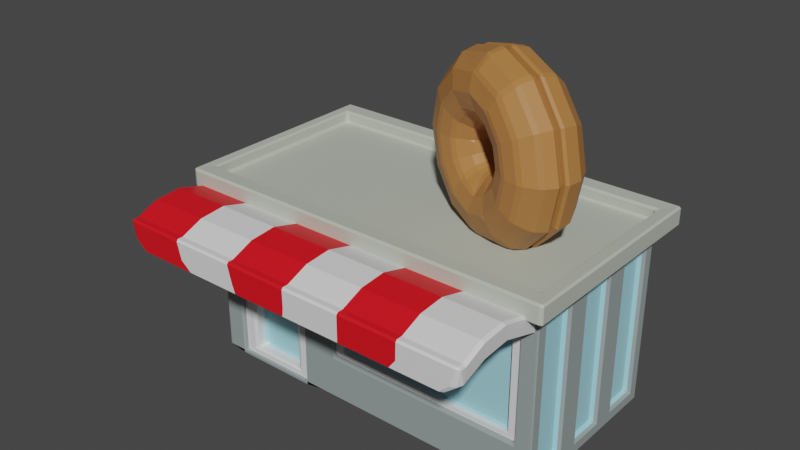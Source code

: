 # Source: Bagel_Small.blend  (saved by Blender 3.5.10; exported with 4.5.12 LTS)
import bpy
from mathutils import Matrix  # noqa: F401  (used for matrix-valued properties, if any)

bpy.ops.wm.read_factory_settings(use_empty=True)
scene = bpy.context.scene
scene.name = 'Scene'

# ---- collections
col_collection = bpy.data.collections.new('Collection'); scene.collection.children.link(col_collection)

# ---- materials (node trees are filled in below, after node groups)
mat_wood_002 = bpy.data.materials.new('Wood.002')
mat_wood_002.use_transparent_shadow = False
mat_white_002 = bpy.data.materials.new('White.002')
mat_white_002.use_transparent_shadow = False
mat_material_002 = bpy.data.materials.new('Material.002')
mat_material_002.use_transparent_shadow = False
mat_yellow_002 = bpy.data.materials.new('Yellow.002')
mat_yellow_002.use_transparent_shadow = False
mat_green_002 = bpy.data.materials.new('Green.002')
mat_green_002.use_transparent_shadow = False
mat_bodega_shop_004 = bpy.data.materials.new('Bodega Shop.004')
mat_bodega_shop_004.use_transparent_shadow = False
mat_bodega_roof_002 = bpy.data.materials.new('Bodega Roof.002')
mat_bodega_roof_002.use_transparent_shadow = False
mat_glass_002 = bpy.data.materials.new('Glass.002')
mat_glass_002.use_transparent_shadow = False
mat_bodega_shop_005 = bpy.data.materials.new('Bodega Shop.005')
mat_bodega_shop_005.use_transparent_shadow = False

# ---- material node trees
mat_wood_002.use_nodes = True; mat_wood_002.node_tree.nodes.clear()
_N = mat_wood_002.node_tree.nodes; _L = mat_wood_002.node_tree.links
n0 = _N.new('ShaderNodeBsdfPrincipled'); n0.name = 'Principled BSDF'; n0.location = (10, 300)
n0.distribution = 'GGX'
n0.subsurface_method = 'RANDOM_WALK_SKIN'
n0.inputs[0].default_value = (0.4412, 0.19, 0.05245, 1.0)
n0.inputs[3].default_value = 1.45
n0.inputs[27].default_value = (0.0, 0.0, 0.0, 1.0)
n0.inputs[28].default_value = 1.0
n1 = _N.new('ShaderNodeOutputMaterial'); n1.name = 'Material Output'; n1.location = (300, 300)
_L.new(n0.outputs[0], n1.inputs[0])
n1.is_active_output = True
mat_white_002.use_nodes = True; mat_white_002.node_tree.nodes.clear()
_N = mat_white_002.node_tree.nodes; _L = mat_white_002.node_tree.links
n0 = _N.new('ShaderNodeBsdfPrincipled'); n0.name = 'Principled BSDF'; n0.location = (10, 300)
n0.distribution = 'GGX'
n0.subsurface_method = 'RANDOM_WALK_SKIN'
n0.inputs[3].default_value = 1.45
n0.inputs[27].default_value = (0.0, 0.0, 0.0, 1.0)
n0.inputs[28].default_value = 1.0
n1 = _N.new('ShaderNodeOutputMaterial'); n1.name = 'Material Output'; n1.location = (300, 300)
_L.new(n0.outputs[0], n1.inputs[0])
n1.is_active_output = True
mat_material_002.use_nodes = True; mat_material_002.node_tree.nodes.clear()
_N = mat_material_002.node_tree.nodes; _L = mat_material_002.node_tree.links
n0 = _N.new('ShaderNodeBsdfPrincipled'); n0.name = 'Principled BSDF'; n0.location = (10, 300)
n0.distribution = 'GGX'
n0.subsurface_method = 'RANDOM_WALK_SKIN'
n0.inputs[0].default_value = (0.8, 0.00448, 0.0127, 1.0)
n0.inputs[3].default_value = 1.45
n0.inputs[27].default_value = (0.0, 0.0, 0.0, 1.0)
n0.inputs[28].default_value = 1.0
n1 = _N.new('ShaderNodeOutputMaterial'); n1.name = 'Material Output'; n1.location = (300, 300)
_L.new(n0.outputs[0], n1.inputs[0])
n1.is_active_output = True
mat_yellow_002.use_nodes = True; mat_yellow_002.node_tree.nodes.clear()
_N = mat_yellow_002.node_tree.nodes; _L = mat_yellow_002.node_tree.links
n0 = _N.new('ShaderNodeBsdfPrincipled'); n0.name = 'Principled BSDF'; n0.location = (10, 300)
n0.distribution = 'GGX'
n0.subsurface_method = 'RANDOM_WALK_SKIN'
n0.inputs[0].default_value = (0.9169, 0.8566, 0.06321, 1.0)
n0.inputs[3].default_value = 1.45
n0.inputs[27].default_value = (0.0, 0.0, 0.0, 1.0)
n0.inputs[28].default_value = 1.0
n1 = _N.new('ShaderNodeOutputMaterial'); n1.name = 'Material Output'; n1.location = (300, 300)
_L.new(n0.outputs[0], n1.inputs[0])
n1.is_active_output = True
mat_green_002.use_nodes = True; mat_green_002.node_tree.nodes.clear()
_N = mat_green_002.node_tree.nodes; _L = mat_green_002.node_tree.links
n0 = _N.new('ShaderNodeBsdfPrincipled'); n0.name = 'Principled BSDF'; n0.location = (10, 300)
n0.distribution = 'GGX'
n0.subsurface_method = 'RANDOM_WALK_SKIN'
n0.inputs[0].default_value = (0.4252, 0.8, 0.1303, 1.0)
n0.inputs[3].default_value = 1.45
n0.inputs[27].default_value = (0.0, 0.0, 0.0, 1.0)
n0.inputs[28].default_value = 1.0
n1 = _N.new('ShaderNodeOutputMaterial'); n1.name = 'Material Output'; n1.location = (300, 300)
_L.new(n0.outputs[0], n1.inputs[0])
n1.is_active_output = True
mat_bodega_shop_004.use_nodes = True; mat_bodega_shop_004.node_tree.nodes.clear()
_N = mat_bodega_shop_004.node_tree.nodes; _L = mat_bodega_shop_004.node_tree.links
n0 = _N.new('ShaderNodeBsdfPrincipled'); n0.name = 'Principled BSDF'; n0.location = (10, 300)
n0.distribution = 'GGX'
n0.subsurface_method = 'RANDOM_WALK_SKIN'
n0.inputs[0].default_value = (0.298, 0.3493, 0.3454, 1.0)
n0.inputs[3].default_value = 1.45
n0.inputs[27].default_value = (0.0, 0.0, 0.0, 1.0)
n0.inputs[28].default_value = 1.0
n1 = _N.new('ShaderNodeOutputMaterial'); n1.name = 'Material Output'; n1.location = (300, 300)
_L.new(n0.outputs[0], n1.inputs[0])
n1.is_active_output = True
mat_bodega_roof_002.use_nodes = True; mat_bodega_roof_002.node_tree.nodes.clear()
_N = mat_bodega_roof_002.node_tree.nodes; _L = mat_bodega_roof_002.node_tree.links
n0 = _N.new('ShaderNodeBsdfPrincipled'); n0.name = 'Principled BSDF'; n0.location = (10, 300)
n0.distribution = 'GGX'
n0.subsurface_method = 'RANDOM_WALK_SKIN'
n0.inputs[0].default_value = (0.5021, 0.5372, 0.4572, 1.0)
n0.inputs[3].default_value = 1.45
n0.inputs[27].default_value = (0.0, 0.0, 0.0, 1.0)
n0.inputs[28].default_value = 1.0
n1 = _N.new('ShaderNodeOutputMaterial'); n1.name = 'Material Output'; n1.location = (300, 300)
_L.new(n0.outputs[0], n1.inputs[0])
n1.is_active_output = True
mat_glass_002.use_nodes = True; mat_glass_002.node_tree.nodes.clear()
_N = mat_glass_002.node_tree.nodes; _L = mat_glass_002.node_tree.links
n0 = _N.new('ShaderNodeBsdfPrincipled'); n0.name = 'Principled BSDF'; n0.location = (10, 300)
n0.distribution = 'GGX'
n0.subsurface_method = 'RANDOM_WALK_SKIN'
n0.inputs[0].default_value = (0.3555, 0.7098, 0.8, 1.0)
n0.inputs[3].default_value = 1.45
n0.inputs[27].default_value = (0.0, 0.0, 0.0, 1.0)
n0.inputs[28].default_value = 1.0
n1 = _N.new('ShaderNodeOutputMaterial'); n1.name = 'Material Output'; n1.location = (300, 300)
_L.new(n0.outputs[0], n1.inputs[0])
n1.is_active_output = True
mat_bodega_shop_005.use_nodes = True; mat_bodega_shop_005.node_tree.nodes.clear()
_N = mat_bodega_shop_005.node_tree.nodes; _L = mat_bodega_shop_005.node_tree.links
n0 = _N.new('ShaderNodeBsdfPrincipled'); n0.name = 'Principled BSDF'; n0.location = (10, 300)
n0.distribution = 'GGX'
n0.subsurface_method = 'RANDOM_WALK_SKIN'
n0.inputs[0].default_value = (0.7209, 0.3138, 0.1905, 1.0)
n0.inputs[3].default_value = 1.45
n0.inputs[27].default_value = (0.0, 0.0, 0.0, 1.0)
n0.inputs[28].default_value = 1.0
n1 = _N.new('ShaderNodeOutputMaterial'); n1.name = 'Material Output'; n1.location = (300, 300)
_L.new(n0.outputs[0], n1.inputs[0])
n1.is_active_output = True

# ---- world
world_world = bpy.data.worlds.new('World'); scene.world = world_world
world_world.use_nodes = True; world_world.node_tree.nodes.clear()
_N = world_world.node_tree.nodes; _L = world_world.node_tree.links
n0 = _N.new('ShaderNodeOutputWorld'); n0.name = 'World Output'; n0.location = (300, 300)
n1 = _N.new('ShaderNodeBackground'); n1.name = 'Background'; n1.location = (10, 300)
n1.inputs[0].default_value = (0.05088, 0.05088, 0.05088, 1.0)
_L.new(n1.outputs[0], n0.inputs[0])
n0.is_active_output = True
world_world.color = (0.05088, 0.05088, 0.05088)
world_world.use_sun_shadow = False
world_world.sun_shadow_jitter_overblur = 0.0

# ---- meshes
me_cube_003 = bpy.data.meshes.new('Cube.003')
me_cube_003.from_pydata([(-1.0, -1.0, 0.0), (-1.0, -1.0, 2.0), (-1.0, 1.0, 0.0), (-1.0, 1.0, 2.0), (1.0, -1.0, 0.0), (1.0, -1.0, 2.0), (1.0, 1.0, 0.0), (1.0, 1.0, 2.0), (-0.2986, 1.0, 0.0), (-0.2986, 1.0, 2.0), (-0.2986, -1.0, 0.0), (-0.2986, -1.0, 2.0), (0.909, -1.0, 0.5134), (0.909, -1.0, 1.799), (-0.2076, -1.0, 1.799), (-0.2076, -1.0, 0.5134), (0.909, -0.8393, 1.799), (0.909, -0.8393, 0.5134), (-0.2076, -0.8393, 0.5134), (-0.2076, -0.8393, 1.799), (0.909, -0.9577, 1.799), (0.909, -0.9577, 0.5134), (-0.2076, -0.9577, 0.5134), (-0.2076, -0.9577, 1.799), (0.8602, -0.9577, 0.5622), (0.8602, -0.9577, 1.75), (-0.1588, -0.9577, 1.75), (-0.1588, -0.9577, 0.5622), (0.8602, -0.9577, 1.75), (0.8602, -0.9577, 0.5622), (-0.1588, -0.9577, 0.5622), (-0.1588, -0.9577, 1.75), (0.8602, -0.8854, 1.75), (0.8602, -0.8854, 0.5622), (-0.1588, -0.8854, 0.5622), (-0.1588, -0.8854, 1.75), (-0.4154, -1.0, 0.008359), (-0.4154, -1.0, 1.613), (-0.8832, -1.0, 1.613), (-0.8832, -1.0, 0.008359), (-0.4154, -0.8603, 1.613), (-0.4154, -0.8603, 0.008359), (-0.8832, -0.8603, 0.008359), (-0.8832, -0.8603, 1.613), (-0.4154, -0.7205, 1.613), (-0.4154, -0.7205, 0.008359), (-0.8832, -0.7205, 0.008359), (-0.8832, -0.7205, 1.613), (-0.4154, -0.9506, 1.613), (-0.4154, -0.9506, 0.008359), (-0.8832, -0.9506, 0.008359), (-0.8832, -0.9506, 1.613), (-0.4154, -0.9506, 0.8107), (-0.8832, -0.9506, 0.8107), (-0.4931, -0.9506, 0.8884), (-0.4931, -0.9506, 1.535), (-0.8055, -0.9506, 1.535), (-0.8055, -0.9506, 0.8884), (-0.4931, -0.9506, 0.08609), (-0.4931, -0.9506, 0.733), (-0.8055, -0.9506, 0.733), (-0.8055, -0.9506, 0.08609), (-0.4931, -0.8084, 0.733), (-0.4931, -0.8084, 0.08609), (-0.8055, -0.8084, 0.08609), (-0.4931, -0.8084, 1.535), (-0.8055, -0.8084, 1.535), (-0.8055, -0.8084, 0.8884), (-0.4931, -0.8084, 0.8884), (-0.8055, -0.8084, 0.733), (-1.0, -1.0, 2.199), (-1.0, 1.0, 2.199), (-0.2986, 1.0, 2.199), (1.0, 1.0, 2.199), (1.0, -1.0, 2.199), (-0.2986, -1.0, 2.199), (-1.063, -1.208, 1.993), (-1.063, 1.208, 1.993), (-0.3125, 1.208, 1.993), (1.077, 1.208, 1.993), (1.077, -1.208, 1.993), (-0.3125, -1.208, 1.993), (1.077, 1.208, 2.206), (-1.063, -1.208, 2.206), (-1.063, 1.208, 2.206), (-0.3125, 1.208, 2.206), (1.077, -1.208, 2.206), (-0.3125, -1.208, 2.206), (-1.0, -1.0, 2.07), (-1.0, 1.0, 2.07), (-0.2986, 1.0, 2.07), (1.0, 1.0, 2.07), (1.0, -1.0, 2.07), (-0.2986, -1.0, 2.07), (1.0, -1.044, 2.001), (-0.3273, -1.044, 2.001), (0.9964, -1.022, 1.787), (-0.3237, -1.022, 1.787), (0.6299, -1.792, 1.899), (0.3507, -1.792, 1.899), (0.07155, -1.792, 1.899), (0.02605, -1.792, 2.1), (0.3507, -1.792, 2.1), (0.6754, -1.792, 2.1), (1.0, -1.792, 2.1), (0.9964, -1.768, 1.899), (-0.3237, -1.768, 1.899), (-0.3273, -1.792, 2.1), (0.6299, -1.503, 1.923), (0.3507, -1.503, 1.923), (0.07155, -1.503, 1.923), (0.02605, -1.503, 2.125), (0.3507, -1.503, 2.125), (0.6754, -1.503, 2.125), (1.0, -1.503, 2.125), (0.9964, -1.461, 1.923), (-0.3237, -1.461, 1.923), (-0.3273, -1.503, 2.125), (-0.09805, -0.02861, 3.912), (0.2354, 0.01058, 3.796), (-0.009007, -0.0189, 3.691), (1.0, -2.113, 2.0), (-0.3273, -2.113, 2.0), (0.9736, -2.113, 1.799), (-0.3009, -2.113, 1.799), (0.6754, -1.034, 2.001), (0.3507, -1.044, 2.001), (0.02605, -1.034, 2.001), (0.6299, -1.085, 1.806), (0.3507, -1.095, 1.806), (0.07155, -1.085, 1.806), (0.6754, -2.113, 2.0), (0.3507, -2.113, 2.0), (0.02605, -2.113, 2.0), (0.6736, -2.113, 1.799), (0.3507, -2.113, 1.799), (0.02781, -2.113, 1.799), (-0.3237, -2.026, 1.799), (-0.3273, -2.033, 2.0), (0.9964, -2.026, 1.799), (1.0, -2.033, 2.0), (0.6754, -2.033, 2.0), (0.3507, -2.033, 2.0), (0.02605, -2.033, 2.0), (0.07155, -2.033, 1.799), (0.3507, -2.033, 1.799), (0.6299, -2.033, 1.799), (0.02181, -2.113, 1.684), (-0.2798, -2.113, 1.684), (-0.2798, -2.033, 1.684), (0.909, -2.033, 1.684), (0.909, -2.113, 1.684), (0.6299, -2.113, 1.684), (0.3507, -2.113, 1.684), (0.02181, -2.033, 1.684), (0.3507, -2.033, 1.684), (0.6299, -2.033, 1.684), (-1.0, 0.3333, 0.0), (-1.0, -0.3333, 0.0), (-1.0, -0.3333, 2.0), (-1.0, 0.3333, 2.0), (1.0, -0.3333, 0.0), (1.0, 0.3333, 0.0), (1.0, 0.3333, 2.0), (1.0, -0.3333, 2.0), (-0.2986, 0.3333, 0.0), (-0.2986, -0.3333, 0.0), (-1.0, -0.3333, 2.199), (-1.0, 0.3333, 2.199), (1.0, 0.3333, 2.199), (1.0, -0.3333, 2.199), (-1.063, -0.4027, 1.993), (-1.063, 0.4027, 1.993), (1.077, 0.4027, 1.993), (1.077, -0.4027, 1.993), (-1.063, -0.4027, 2.206), (-1.063, 0.4027, 2.206), (1.077, 0.4027, 2.206), (1.077, -0.4027, 2.206), (-1.0, -0.3333, 2.07), (-1.0, 0.3333, 2.07), (1.0, 0.3333, 2.07), (1.0, -0.3333, 2.07), (-0.2986, 0.3333, 2.07), (-0.2986, -0.3333, 2.07), (-1.0, 0.476, 0.6575), (-1.0, 0.476, 1.785), (-1.0, 0.8573, 1.785), (-1.0, 0.8573, 0.6575), (-1.0, -0.8573, 0.6575), (-1.0, -0.8573, 1.785), (-1.0, -0.476, 1.785), (-1.0, -0.476, 0.6575), (-1.0, -0.1906, 0.6575), (-1.0, -0.1906, 1.785), (-1.0, 0.1906, 1.785), (-1.0, 0.1906, 0.6575), (-0.9577, 0.476, 1.785), (-0.9577, 0.476, 0.6575), (-0.9577, 0.8573, 0.6575), (-0.9577, 0.8573, 1.785), (-0.9577, -0.8573, 0.6575), (-0.9577, -0.8573, 1.785), (-0.9577, -0.476, 0.6575), (-0.9577, -0.476, 1.785), (-0.9577, -0.1906, 1.785), (-0.9577, -0.1906, 0.6575), (-0.9577, 0.1906, 0.6575), (-0.9577, 0.1906, 1.785), (1.0, -0.4762, 0.1428), (1.0, -0.4762, 1.857), (1.0, -0.8572, 1.857), (1.0, -0.8572, 0.1428), (1.0, 0.8572, 0.1428), (1.0, 0.8572, 1.857), (1.0, 0.4762, 1.857), (1.0, 0.4762, 0.1428), (1.0, 0.1905, 0.1428), (1.0, 0.1905, 1.857), (1.0, -0.1905, 1.857), (1.0, -0.1905, 0.1428), (-0.2184, 1.0, 0.1782), (-0.2184, 1.0, 1.822), (0.9198, 1.0, 1.822), (0.9198, 1.0, 0.1782), (-0.2184, 0.9116, 1.822), (-0.2184, 0.9116, 0.1782), (0.9198, 0.9116, 0.1782), (0.9198, 0.9116, 1.822), (0.9638, -0.4762, 1.857), (0.9638, -0.4762, 0.1428), (0.9638, -0.8572, 0.1428), (0.9638, -0.8572, 1.857), (0.9638, 0.8572, 1.857), (0.9638, 0.8572, 0.1428), (0.9638, 0.4762, 0.1428), (0.9638, 0.4762, 1.857), (0.9638, 0.1905, 1.857), (0.9638, 0.1905, 0.1428), (0.9638, -0.1905, 0.1428), (0.9638, -0.1905, 1.857), (-0.4931, 0.848, 0.733), (-0.8055, 0.848, 0.8884), (-0.4931, 0.848, 0.8884), (-0.4931, 0.848, 1.535), (-0.8055, 0.848, 1.535), (-0.4931, 0.848, 0.08609), (-0.8055, 0.848, 0.08609), (-0.8055, 0.848, 0.733), (-0.4931, 0.9903, 0.08609), (-0.4931, 0.9903, 0.733), (-0.8055, 0.9903, 0.733), (-0.8055, 0.9903, 0.08609), (-0.4931, 0.9903, 0.8884), (-0.4931, 0.9903, 1.535), (-0.8055, 0.9903, 1.535), (-0.8055, 0.9903, 0.8884), (-0.4154, 0.9903, 0.8107), (-0.8832, 0.9903, 0.8107), (-0.4154, 0.9903, 1.613), (-0.4154, 0.9903, 0.008359), (-0.8832, 0.9903, 0.008359), (-0.8832, 0.9903, 1.613), (-0.8817, 1.0, 0.04255), (-0.8817, 1.0, 1.617), (-0.4169, 1.0, 1.617), (-0.4169, 1.0, 0.04255), (-0.8817, 0.8202, 1.617), (-0.8817, 0.8202, 0.04255), (-0.4169, 0.8202, 0.04255), (-0.4169, 0.8202, 1.617), (-0.6751, -1.044, 2.001), (-0.6715, -1.022, 1.787), (-0.6715, -1.461, 1.923), (-0.6715, -1.768, 1.899), (-0.6751, -1.792, 2.1), (-0.6751, -1.503, 2.125), (-0.6751, -2.033, 2.0), (-0.6751, -2.113, 2.0), (-0.6487, -2.113, 1.799), (-0.6715, -2.026, 1.799), (-0.5778, -2.033, 1.684), (-0.5778, -2.113, 1.684), (-1.02, -1.044, 2.001), (-1.016, -1.022, 1.787), (-1.016, -1.461, 1.923), (-1.016, -1.768, 1.899), (-1.02, -1.792, 2.1), (-1.02, -1.503, 2.125), (-1.02, -2.033, 2.0), (-1.02, -2.113, 2.0), (-0.9934, -2.113, 1.799), (-1.016, -2.026, 1.799), (-0.9288, -2.033, 1.684), (-0.9288, -2.113, 1.684), (0.855, -0.6123, 2.897), (0.7599, -0.6855, 2.896), (0.6592, -0.6539, 2.896), (0.5799, -0.5258, 2.899), (0.5433, -0.3355, 2.903), (0.5591, -0.1342, 2.907), (0.6232, 0.02437, 2.911), (0.7183, 0.09761, 2.912), (0.819, 0.06593, 2.911), (0.8983, -0.06218, 2.909), (0.9349, -0.2524, 2.905), (0.7979, -0.5715, 3.364), (0.7116, -0.651, 3.29), (0.623, -0.628, 3.192), (0.5558, -0.5085, 3.096), (0.528, -0.3246, 3.028), (0.547, -0.1255, 3.006), (0.6079, 0.03531, 3.036), (0.6942, 0.1149, 3.109), (0.7828, 0.09182, 3.207), (0.8501, -0.02767, 3.303), (0.8779, -0.2116, 3.372), (0.6421, -0.4403, 3.708), (0.5799, -0.5401, 3.581), (0.5242, -0.5448, 3.41), (0.4899, -0.4531, 3.242), (0.4862, -0.2894, 3.12), (0.5141, -0.09782, 3.079), (0.5661, 0.07046, 3.128), (0.6283, 0.1703, 3.255), (0.684, 0.175, 3.426), (0.7183, 0.08323, 3.594), (0.722, -0.08038, 3.716), (0.4291, -0.2539, 3.837), (0.3999, -0.3826, 3.69), (0.3892, -0.4266, 3.492), (0.3999, -0.3743, 3.296), (0.4291, -0.2395, 3.155), (0.4691, -0.05843, 3.106), (0.5091, 0.1204, 3.162), (0.5383, 0.2491, 3.309), (0.549, 0.2932, 3.507), (0.5383, 0.2408, 3.703), (0.5091, 0.106, 3.844), (0.2162, -0.06221, 3.716), (0.2199, -0.2206, 3.588), (0.2542, -0.3051, 3.415), (0.3099, -0.2933, 3.245), (0.3721, -0.1881, 3.122), (0.4241, -0.01792, 3.08), (0.452, 0.1718, 3.13), (0.4483, 0.3301, 3.258), (0.414, 0.4147, 3.431), (0.3583, 0.4028, 3.601), (0.2961, 0.2977, 3.724), (0.06033, 0.08337, 3.378), (0.08814, -0.09749, 3.302), (0.1554, -0.2128, 3.201), (0.244, -0.2317, 3.102), (0.3303, -0.1491, 3.032), (0.3912, 0.01284, 3.009), (0.4102, 0.2108, 3.039), (0.3824, 0.3916, 3.115), (0.3152, 0.507, 3.216), (0.2266, 0.5259, 3.315), (0.1402, 0.4433, 3.385), (0.003278, 0.1439, 2.913), (0.03991, -0.04637, 2.909), (0.1192, -0.1745, 2.906), (0.2199, -0.2062, 2.906), (0.315, -0.1329, 2.907), (0.3791, 0.02562, 2.911), (0.3949, 0.227, 2.915), (0.3583, 0.4172, 2.919), (0.279, 0.5453, 2.922), (0.1783, 0.577, 2.922), (0.08319, 0.5038, 2.921), (0.06033, 0.103, 2.446), (0.08814, -0.08088, 2.514), (0.1554, -0.2004, 2.61), (0.244, -0.2234, 2.708), (0.3303, -0.1439, 2.782), (0.3912, 0.01699, 2.812), (0.4102, 0.216, 2.79), (0.3824, 0.3999, 2.722), (0.3152, 0.5194, 2.626), (0.2266, 0.5425, 2.528), (0.1402, 0.4629, 2.454), (0.2162, -0.02817, 2.102), (0.2199, -0.1918, 2.224), (0.2542, -0.2835, 2.392), (0.3099, -0.2789, 2.563), (0.3721, -0.179, 2.69), (0.4241, -0.01073, 2.739), (0.452, 0.1809, 2.698), (0.4483, 0.3445, 2.576), (0.414, 0.4363, 2.408), (0.3583, 0.4316, 2.237), (0.2961, 0.3317, 2.11), (0.4291, -0.2146, 1.973), (0.3999, -0.3493, 2.115), (0.3892, -0.4017, 2.311), (0.3999, -0.3577, 2.509), (0.4291, -0.229, 2.655), (0.4691, -0.05012, 2.712), (0.5091, 0.1309, 2.663), (0.5383, 0.2657, 2.522), (0.549, 0.3181, 2.326), (0.5383, 0.274, 2.128), (0.5091, 0.1453, 1.981), (0.6421, -0.4062, 2.094), (0.5799, -0.5114, 2.217), (0.5242, -0.5232, 2.387), (0.4899, -0.4387, 2.56), (0.4862, -0.2803, 2.688), (0.5141, -0.09063, 2.738), (0.5661, 0.07958, 2.695), (0.6283, 0.1847, 2.573), (0.684, 0.1966, 2.402), (0.7183, 0.112, 2.23), (0.722, -0.04634, 2.102), (0.7979, -0.5518, 2.432), (0.7116, -0.6344, 2.503), (0.623, -0.6155, 2.602), (0.5558, -0.5002, 2.703), (0.528, -0.3193, 2.778), (0.547, -0.1214, 2.809), (0.6079, 0.04058, 2.786), (0.6942, 0.1232, 2.716), (0.7828, 0.1043, 2.617), (0.8501, -0.01106, 2.516), (0.8779, -0.1919, 2.44), (0.9083, -0.4804, 2.9), (0.9216, -0.4215, 2.901), (0.8678, -0.4086, 2.901), (0.8619, -0.3786, 3.39), (0.8486, -0.4376, 3.389), (0.8143, -0.3704, 3.339), (0.6986, -0.2409, 3.751), (0.6854, -0.3, 3.749), (0.6684, -0.2474, 3.661), (0.4757, -0.04527, 3.885), (0.4625, -0.1045, 3.884), (0.4691, -0.07268, 3.781), (0.2528, 0.1558, 3.759), (0.2396, 0.09672, 3.758), (0.2698, 0.107, 3.668), (0.0896, 0.3085, 3.405), (0.07634, 0.2495, 3.404), (0.1238, 0.2434, 3.352), (0.02988, 0.3718, 2.918), (0.01658, 0.313, 2.917), (0.07043, 0.3001, 2.916), (0.0896, 0.329, 2.429), (0.07634, 0.2701, 2.428), (0.1238, 0.2618, 2.479), (0.2528, 0.1915, 2.069), (0.2396, 0.1324, 2.067), (0.2698, 0.1389, 2.157), (0.4757, -0.004096, 1.934), (0.4625, -0.06329, 1.933), (0.4691, -0.03587, 2.037), (0.6986, -0.2053, 2.06), (0.6854, -0.2644, 2.059), (0.6684, -0.2155, 2.15), (0.8619, -0.3581, 2.414), (0.8486, -0.417, 2.413), (0.8143, -0.352, 2.466)], [], [(191, 192, 203, 204), (222, 223, 228, 225), (211, 212, 231, 232), (37, 38, 43, 40), (166, 161, 4, 10), (75, 70, 83, 87), (11, 5, 80, 81), (158, 166, 10, 0), (15, 12, 17, 18), (264, 265, 270, 267), (4, 5, 13, 12), (5, 11, 14, 13), (11, 10, 15, 14), (10, 4, 12, 15), (17, 16, 19, 18), (13, 14, 19, 16), (12, 13, 16, 17), (14, 15, 18, 19), (24, 25, 28, 29), (21, 20, 25, 24), (20, 23, 26, 25), (23, 22, 27, 26), (22, 21, 24, 27), (28, 31, 35, 32), (26, 27, 30, 31), (27, 24, 29, 30), (25, 26, 31, 28), (33, 32, 35, 34), (29, 28, 32, 33), (31, 30, 34, 35), (30, 29, 33, 34), (10, 11, 37, 36), (11, 1, 38, 37), (1, 0, 39, 38), (0, 10, 36, 39), (43, 42, 46, 47), (36, 37, 40, 41), (38, 39, 42, 43), (39, 36, 41, 42), (45, 44, 47, 46), (42, 41, 45, 46), (40, 43, 47, 44), (41, 40, 44, 45), (58, 59, 62, 63), (55, 56, 66, 65), (52, 48, 55, 54), (48, 51, 56, 55), (51, 53, 57, 56), (53, 52, 54, 57), (49, 52, 59, 58), (52, 53, 60, 59), (53, 50, 61, 60), (50, 49, 58, 61), (68, 65, 66, 67), (63, 62, 69, 64), (57, 54, 68, 67), (60, 61, 64, 69), (56, 57, 67, 66), (61, 58, 63, 64), (59, 60, 69, 62), (54, 55, 65, 68), (70, 75, 93, 88), (75, 74, 92, 93), (163, 7, 79, 173), (1, 11, 81, 76), (170, 74, 86, 178), (74, 75, 87, 86), (81, 80, 86, 87), (173, 79, 82, 177), (78, 77, 84, 85), (171, 76, 83, 175), (76, 81, 87, 83), (79, 78, 85, 82), (7, 9, 78, 79), (168, 71, 84, 176), (159, 1, 76, 171), (71, 72, 85, 84), (9, 3, 77, 78), (72, 73, 82, 85), (184, 179, 88, 93), (182, 184, 93, 92), (73, 72, 90, 91), (72, 71, 89, 90), (169, 73, 91, 181), (167, 70, 88, 179), (127, 130, 97, 95), (109, 108, 98, 99), (110, 109, 99, 100), (112, 111, 101, 102), (113, 112, 102, 103), (114, 113, 103, 104), (111, 117, 107, 101), (115, 114, 104, 105), (108, 115, 105, 98), (117, 95, 271, 276), (116, 110, 100, 106), (129, 128, 108, 109), (130, 129, 109, 110), (97, 130, 110, 116), (126, 127, 111, 112), (125, 126, 112, 113), (94, 125, 113, 114), (127, 95, 117, 111), (96, 94, 114, 115), (128, 96, 115, 108), (138, 107, 275, 277), (133, 122, 124, 136), (106, 137, 280, 274), (139, 123, 151, 150), (139, 140, 121, 123), (143, 138, 122, 133), (140, 141, 131, 121), (141, 142, 132, 131), (142, 143, 133, 132), (146, 139, 150, 156), (144, 145, 155, 154), (135, 136, 147, 153), (121, 131, 134, 123), (131, 132, 135, 134), (132, 133, 136, 135), (94, 96, 128, 125), (125, 128, 129, 126), (126, 129, 130, 127), (99, 98, 146, 145), (100, 99, 145, 144), (106, 100, 144, 137), (102, 101, 143, 142), (103, 102, 142, 141), (104, 103, 141, 140), (101, 107, 138, 143), (105, 104, 140, 139), (98, 105, 139, 146), (137, 149, 281, 280), (156, 150, 151, 152), (149, 154, 147, 148), (154, 155, 153, 147), (155, 156, 152, 153), (137, 144, 154, 149), (123, 134, 152, 151), (95, 97, 272, 271), (136, 124, 148, 147), (134, 135, 153, 152), (145, 146, 156, 155), (71, 168, 180, 89), (168, 167, 179, 180), (74, 170, 182, 92), (170, 169, 181, 182), (91, 90, 183, 181), (181, 183, 184, 182), (90, 89, 180, 183), (183, 180, 179, 184), (3, 160, 172, 77), (160, 159, 171, 172), (70, 167, 175, 83), (167, 168, 176, 175), (77, 172, 176, 84), (172, 171, 175, 176), (80, 174, 178, 86), (174, 173, 177, 178), (73, 169, 177, 82), (169, 170, 178, 177), (5, 164, 174, 80), (164, 163, 173, 174), (2, 8, 165, 157), (157, 165, 166, 158), (8, 6, 162, 165), (165, 162, 161, 166), (217, 218, 237, 238), (216, 213, 234, 235), (185, 186, 197, 198), (196, 193, 206, 207), (157, 160, 186, 185), (160, 3, 187, 186), (3, 2, 188, 187), (2, 157, 185, 188), (0, 1, 190, 189), (1, 159, 191, 190), (159, 158, 192, 191), (158, 0, 189, 192), (158, 159, 194, 193), (159, 160, 195, 194), (160, 157, 196, 195), (157, 158, 193, 196), (198, 197, 200, 199), (201, 202, 204, 203), (206, 205, 208, 207), (194, 195, 208, 205), (188, 185, 198, 199), (189, 190, 202, 201), (195, 196, 207, 208), (186, 187, 200, 197), (192, 189, 201, 203), (193, 194, 205, 206), (187, 188, 199, 200), (190, 191, 204, 202), (161, 164, 210, 209), (164, 5, 211, 210), (5, 4, 212, 211), (4, 161, 209, 212), (6, 7, 214, 213), (7, 163, 215, 214), (163, 162, 216, 215), (162, 6, 213, 216), (162, 163, 218, 217), (163, 164, 219, 218), (164, 161, 220, 219), (161, 162, 217, 220), (8, 9, 222, 221), (9, 7, 223, 222), (7, 6, 224, 223), (6, 8, 221, 224), (226, 225, 228, 227), (221, 222, 225, 226), (223, 224, 227, 228), (224, 221, 226, 227), (230, 229, 232, 231), (234, 233, 236, 235), (238, 237, 240, 239), (214, 215, 236, 233), (220, 217, 238, 239), (209, 210, 229, 230), (215, 216, 235, 236), (218, 219, 240, 237), (212, 209, 230, 231), (213, 214, 233, 234), (219, 220, 239, 240), (210, 211, 232, 229), (256, 255, 245, 242), (251, 250, 241, 248), (249, 252, 247, 246), (254, 253, 243, 244), (250, 249, 246, 241), (253, 256, 242, 243), (247, 248, 241, 246), (242, 245, 244, 243), (260, 261, 252, 249), (257, 260, 249, 250), (258, 257, 250, 251), (261, 258, 251, 252), (257, 258, 256, 253), (259, 257, 253, 254), (262, 259, 254, 255), (258, 262, 255, 256), (255, 254, 244, 245), (252, 251, 248, 247), (2, 3, 264, 263), (3, 9, 265, 264), (9, 8, 266, 265), (8, 2, 263, 266), (268, 267, 270, 269), (263, 264, 267, 268), (265, 266, 269, 270), (266, 263, 268, 269), (276, 271, 283, 288), (275, 276, 288, 287), (282, 279, 291, 294), (273, 274, 286, 285), (278, 277, 289, 290), (149, 148, 282, 281), (116, 106, 274, 273), (97, 116, 273, 272), (122, 138, 277, 278), (107, 117, 276, 275), (148, 124, 279, 282), (124, 122, 278, 279), (288, 285, 286, 287), (283, 284, 285, 288), (289, 292, 291, 290), (287, 286, 292, 289), (291, 292, 293, 294), (272, 273, 285, 284), (281, 282, 294, 293), (277, 275, 287, 289), (274, 280, 292, 286), (271, 272, 284, 283), (279, 278, 290, 291), (280, 281, 293, 292), (426, 305, 428, 460), (295, 306, 307, 296), (296, 307, 308, 297), (297, 308, 309, 298), (298, 309, 310, 299), (299, 310, 311, 300), (300, 311, 312, 301), (301, 312, 313, 302), (302, 313, 314, 303), (303, 314, 315, 304), (304, 315, 316, 305), (427, 431, 306, 295), (316, 327, 433, 430), (306, 317, 318, 307), (307, 318, 319, 308), (308, 319, 320, 309), (309, 320, 321, 310), (310, 321, 322, 311), (311, 322, 323, 312), (312, 323, 324, 313), (313, 324, 325, 314), (314, 325, 326, 315), (315, 326, 327, 316), (434, 437, 328, 317), (327, 338, 436, 433), (317, 328, 329, 318), (318, 329, 330, 319), (319, 330, 331, 320), (320, 331, 332, 321), (321, 332, 333, 322), (322, 333, 334, 323), (323, 334, 335, 324), (324, 335, 336, 325), (325, 336, 337, 326), (326, 337, 338, 327), (437, 440, 339, 328), (338, 349, 439, 436), (328, 339, 340, 329), (329, 340, 341, 330), (330, 341, 342, 331), (331, 342, 343, 332), (332, 343, 344, 333), (333, 344, 345, 334), (334, 345, 346, 335), (335, 346, 347, 336), (336, 347, 348, 337), (337, 348, 349, 338), (440, 443, 350, 339), (349, 360, 442, 439), (339, 350, 351, 340), (340, 351, 352, 341), (341, 352, 353, 342), (342, 353, 354, 343), (343, 354, 355, 344), (344, 355, 356, 345), (345, 356, 357, 346), (346, 357, 358, 347), (347, 358, 359, 348), (348, 359, 360, 349), (443, 446, 361, 350), (360, 371, 445, 442), (350, 361, 362, 351), (351, 362, 363, 352), (352, 363, 364, 353), (353, 364, 365, 354), (354, 365, 366, 355), (355, 366, 367, 356), (356, 367, 368, 357), (357, 368, 369, 358), (358, 369, 370, 359), (359, 370, 371, 360), (446, 449, 372, 361), (371, 382, 448, 445), (361, 372, 373, 362), (362, 373, 374, 363), (363, 374, 375, 364), (364, 375, 376, 365), (365, 376, 377, 366), (366, 377, 378, 367), (367, 378, 379, 368), (368, 379, 380, 369), (369, 380, 381, 370), (370, 381, 382, 371), (449, 452, 383, 372), (382, 393, 451, 448), (372, 383, 384, 373), (373, 384, 385, 374), (374, 385, 386, 375), (375, 386, 387, 376), (376, 387, 388, 377), (377, 388, 389, 378), (378, 389, 390, 379), (379, 390, 391, 380), (380, 391, 392, 381), (381, 392, 393, 382), (452, 455, 394, 383), (393, 404, 454, 451), (383, 394, 395, 384), (384, 395, 396, 385), (385, 396, 397, 386), (386, 397, 398, 387), (387, 398, 399, 388), (388, 399, 400, 389), (389, 400, 401, 390), (390, 401, 402, 391), (391, 402, 403, 392), (392, 403, 404, 393), (455, 458, 405, 394), (404, 415, 457, 454), (394, 405, 406, 395), (395, 406, 407, 396), (396, 407, 408, 397), (397, 408, 409, 398), (398, 409, 410, 399), (399, 410, 411, 400), (400, 411, 412, 401), (401, 412, 413, 402), (402, 413, 414, 403), (403, 414, 415, 404), (458, 461, 416, 405), (415, 426, 460, 457), (405, 416, 417, 406), (406, 417, 418, 407), (407, 418, 419, 408), (408, 419, 420, 409), (409, 420, 421, 410), (410, 421, 422, 411), (411, 422, 423, 412), (412, 423, 424, 413), (413, 424, 425, 414), (414, 425, 426, 415), (305, 316, 430, 428), (416, 295, 296, 417), (417, 296, 297, 418), (418, 297, 298, 419), (419, 298, 299, 420), (420, 299, 300, 421), (421, 300, 301, 422), (422, 301, 302, 423), (423, 302, 303, 424), (424, 303, 304, 425), (425, 304, 305, 426), (431, 434, 317, 306), (428, 430, 432, 429), (429, 432, 431, 427), (430, 433, 435, 432), (432, 435, 434, 431), (433, 436, 438, 435), (435, 438, 437, 434), (436, 439, 441, 438), (438, 441, 440, 437), (439, 442, 444, 441), (441, 444, 443, 440), (442, 445, 447, 444), (444, 447, 446, 443), (445, 448, 450, 447), (447, 450, 449, 446), (448, 451, 453, 450), (450, 453, 452, 449), (451, 454, 456, 453), (453, 456, 455, 452), (454, 457, 459, 456), (456, 459, 458, 455), (457, 460, 462, 459), (459, 462, 461, 458), (427, 461, 462, 429), (429, 462, 460, 428), (461, 427, 295, 416)])
me_cube_003.polygons.foreach_set('material_index', [5, 5, 5, 5, 5, 6, 6, 5, 5, 5, 5, 5, 5, 5, 5, 5, 5, 5, 1, 1, 1, 1, 1, 1, 1, 1, 1, 7, 1, 1, 1, 5, 5, 5, 5, 5, 5, 5, 5, 5, 5, 5, 5, 1, 1, 1, 1, 1, 1, 1, 1, 1, 1, 7, 7, 1, 1, 1, 1, 1, 1, 6, 6, 6, 6, 6, 6, 6, 6, 6, 6, 6, 6, 6, 6, 6, 6, 6, 6, 6, 6, 6, 6, 6, 6, 2, 2, 1, 1, 2, 1, 2, 1, 1, 1, 2, 2, 1, 2, 1, 2, 1, 2, 1, 1, 1, 2, 1, 1, 1, 2, 1, 2, 1, 1, 1, 1, 1, 2, 1, 1, 2, 1, 2, 1, 2, 1, 2, 1, 2, 1, 1, 1, 1, 2, 1, 2, 2, 1, 1, 2, 2, 2, 6, 6, 6, 6, 6, 6, 6, 6, 6, 6, 6, 6, 6, 6, 6, 6, 6, 6, 6, 6, 5, 5, 5, 5, 5, 5, 5, 5, 5, 5, 5, 5, 5, 5, 5, 5, 5, 5, 5, 5, 7, 7, 7, 5, 5, 5, 5, 5, 5, 5, 5, 5, 5, 5, 5, 5, 5, 5, 5, 5, 5, 5, 5, 5, 5, 5, 5, 5, 7, 5, 5, 5, 7, 7, 7, 5, 5, 5, 5, 5, 5, 5, 5, 5, 1, 1, 1, 1, 1, 1, 7, 7, 1, 1, 1, 1, 1, 1, 1, 1, 1, 1, 5, 5, 5, 5, 5, 5, 5, 5, 2, 2, 2, 2, 2, 1, 1, 1, 1, 1, 1, 1, 2, 2, 2, 2, 2, 2, 2, 2, 2, 2, 2, 2, 0, 0, 0, 0, 0, 0, 0, 0, 0, 0, 0, 0, 0, 0, 0, 0, 0, 0, 0, 0, 0, 0, 0, 0, 0, 0, 0, 0, 0, 0, 0, 0, 0, 0, 0, 0, 0, 0, 0, 0, 0, 0, 0, 0, 0, 0, 0, 0, 0, 0, 0, 0, 0, 0, 0, 0, 0, 0, 0, 0, 0, 0, 0, 0, 0, 0, 0, 0, 0, 0, 0, 0, 0, 0, 0, 0, 0, 0, 0, 0, 0, 0, 0, 0, 0, 0, 0, 0, 0, 0, 0, 0, 0, 0, 0, 0, 0, 0, 0, 0, 0, 0, 0, 0, 0, 0, 0, 0, 0, 0, 0, 0, 0, 0, 0, 0, 0, 0, 0, 0, 0, 0, 0, 0, 0, 0, 0, 0, 0, 0, 0, 0, 0, 0, 0, 0, 0, 0, 0, 0, 0, 0, 0, 0, 0, 0, 0, 0, 0, 0, 0, 0, 0, 0, 0, 0, 0, 0, 0, 0, 0, 0, 0, 0, 0, 0, 0, 0])
_uv = me_cube_003.uv_layers.new(name='UVMap')
_uv.uv.foreach_set('vector', [0.6072, 0.06549, 0.3928, 0.06549, 0.3928, 0.06549, 0.6072, 0.06549, 0.6027, 0.3921, 0.6027, 0.4829, 0.6027, 0.4829, 0.6027, 0.3921, 0.6071, 0.7321, 0.3929, 0.7321, 0.3929, 0.7321, 0.6071, 0.7321, 0.6146, 0.8899, 0.6146, 0.9851, 0.6146, 0.9851, 0.6146, 0.8899, 0.25, 0.6667, 0.375, 0.6667, 0.375, 0.75, 0.25, 0.75, 0.75, 0.75, 0.875, 0.75, 0.875, 0.75, 0.75, 0.75, 0.625, 0.875, 0.625, 0.75, 0.625, 0.75, 0.625, 0.875, 0.125, 0.6667, 0.25, 0.6667, 0.25, 0.75, 0.125, 0.75, 0.3977, 0.8575, 0.3977, 0.7675, 0.3977, 0.7675, 0.3977, 0.8575, 0.6115, 0.2693, 0.6115, 0.3557, 0.6115, 0.3557, 0.6115, 0.2693, 0.375, 0.75, 0.625, 0.75, 0.6023, 0.7675, 0.3977, 0.7675, 0.625, 0.75, 0.625, 0.875, 0.6023, 0.8575, 0.6023, 0.7675, 0.625, 0.875, 0.375, 0.875, 0.3977, 0.8575, 0.6023, 0.8575, 0.375, 0.875, 0.375, 0.75, 0.3977, 0.7675, 0.3977, 0.8575, 0.3977, 0.7675, 0.6023, 0.7675, 0.6023, 0.8575, 0.3977, 0.8575, 0.6023, 0.7675, 0.6023, 0.8575, 0.6023, 0.8575, 0.6023, 0.7675, 0.3977, 0.7675, 0.6023, 0.7675, 0.6023, 0.7675, 0.3977, 0.7675, 0.6023, 0.8575, 0.3977, 0.8575, 0.3977, 0.8575, 0.6023, 0.8575, 0.4055, 0.7714, 0.5945, 0.7714, 0.5945, 0.7714, 0.4055, 0.7714, 0.3977, 0.7675, 0.6023, 0.7675, 0.5945, 0.7714, 0.4055, 0.7714, 0.6023, 0.7675, 0.6023, 0.8575, 0.5945, 0.8536, 0.5945, 0.7714, 0.6023, 0.8575, 0.3977, 0.8575, 0.4055, 0.8536, 0.5945, 0.8536, 0.3977, 0.8575, 0.3977, 0.7675, 0.4055, 0.7714, 0.4055, 0.8536, 0.5945, 0.7714, 0.5945, 0.8536, 0.5945, 0.8536, 0.5945, 0.7714, 0.5945, 0.8536, 0.4055, 0.8536, 0.4055, 0.8536, 0.5945, 0.8536, 0.4055, 0.8536, 0.4055, 0.7714, 0.4055, 0.7714, 0.4055, 0.8536, 0.5945, 0.7714, 0.5945, 0.8536, 0.5945, 0.8536, 0.5945, 0.7714, 0.4055, 0.7714, 0.5945, 0.7714, 0.5945, 0.8536, 0.4055, 0.8536, 0.4055, 0.7714, 0.5945, 0.7714, 0.5945, 0.7714, 0.4055, 0.7714, 0.5945, 0.8536, 0.4055, 0.8536, 0.4055, 0.8536, 0.5945, 0.8536, 0.4055, 0.8536, 0.4055, 0.7714, 0.4055, 0.7714, 0.4055, 0.8536, 0.375, 0.875, 0.625, 0.875, 0.6146, 0.8899, 0.3854, 0.8899, 0.625, 0.875, 0.625, 1.0, 0.6146, 0.9851, 0.6146, 0.8899, 0.625, 1.0, 0.375, 1.0, 0.3854, 0.9851, 0.6146, 0.9851, 0.375, 1.0, 0.375, 0.875, 0.3854, 0.8899, 0.3854, 0.9851, 0.6146, 0.9851, 0.3854, 0.9851, 0.3854, 0.9851, 0.6146, 0.9851, 0.3854, 0.8899, 0.6146, 0.8899, 0.6146, 0.8899, 0.3854, 0.8899, 0.6146, 0.9851, 0.3854, 0.9851, 0.3854, 0.9851, 0.6146, 0.9851, 0.3854, 0.9851, 0.3854, 0.8899, 0.3854, 0.8899, 0.3854, 0.9851, 0.3854, 0.8899, 0.6146, 0.8899, 0.6146, 0.9851, 0.3854, 0.9851, 0.3854, 0.9851, 0.3854, 0.8899, 0.3854, 0.8899, 0.3854, 0.9851, 0.6146, 0.8899, 0.6146, 0.9851, 0.6146, 0.9851, 0.6146, 0.8899, 0.3854, 0.8899, 0.6146, 0.8899, 0.6146, 0.8899, 0.3854, 0.8899, 0.3965, 0.9057, 0.4889, 0.9057, 0.4889, 0.9057, 0.3965, 0.9057, 0.6035, 0.9057, 0.6035, 0.9693, 0.6035, 0.9693, 0.6035, 0.9057, 0.5, 0.8899, 0.6146, 0.8899, 0.6035, 0.9057, 0.5111, 0.9057, 0.6146, 0.8899, 0.6146, 0.9851, 0.6035, 0.9693, 0.6035, 0.9057, 0.6146, 0.9851, 0.5, 0.9851, 0.5111, 0.9693, 0.6035, 0.9693, 0.5, 0.9851, 0.5, 0.8899, 0.5111, 0.9057, 0.5111, 0.9693, 0.3854, 0.8899, 0.5, 0.8899, 0.4889, 0.9057, 0.3965, 0.9057, 0.5, 0.8899, 0.5, 0.9851, 0.4889, 0.9693, 0.4889, 0.9057, 0.5, 0.9851, 0.3854, 0.9851, 0.3965, 0.9693, 0.4889, 0.9693, 0.3854, 0.9851, 0.3854, 0.8899, 0.3965, 0.9057, 0.3965, 0.9693, 0.5111, 0.9057, 0.6035, 0.9057, 0.6035, 0.9693, 0.5111, 0.9693, 0.3965, 0.9057, 0.4889, 0.9057, 0.4889, 0.9693, 0.3965, 0.9693, 0.5111, 0.9693, 0.5111, 0.9057, 0.5111, 0.9057, 0.5111, 0.9693, 0.4889, 0.9693, 0.3965, 0.9693, 0.3965, 0.9693, 0.4889, 0.9693, 0.6035, 0.9693, 0.5111, 0.9693, 0.5111, 0.9693, 0.6035, 0.9693, 0.3965, 0.9693, 0.3965, 0.9057, 0.3965, 0.9057, 0.3965, 0.9693, 0.4889, 0.9057, 0.4889, 0.9693, 0.4889, 0.9693, 0.4889, 0.9057, 0.5111, 0.9057, 0.6035, 0.9057, 0.6035, 0.9057, 0.5111, 0.9057, 0.875, 0.75, 0.75, 0.75, 0.75, 0.75, 0.875, 0.75, 0.75, 0.75, 0.625, 0.75, 0.625, 0.75, 0.75, 0.75, 0.625, 0.5833, 0.625, 0.5, 0.625, 0.5, 0.625, 0.5833, 0.625, 1.0, 0.625, 0.875, 0.625, 0.875, 0.625, 1.0, 0.625, 0.6667, 0.625, 0.75, 0.625, 0.75, 0.625, 0.6667, 0.625, 0.75, 0.75, 0.75, 0.75, 0.75, 0.625, 0.75, 0.625, 0.875, 0.625, 0.75, 0.625, 0.75, 0.625, 0.875, 0.625, 0.5833, 0.625, 0.5, 0.625, 0.5, 0.625, 0.5833, 0.625, 0.375, 0.625, 0.25, 0.625, 0.25, 0.625, 0.375, 0.625, 0.08333, 0.625, 0.0, 0.625, 0.0, 0.625, 0.08333, 0.625, 1.0, 0.625, 0.875, 0.625, 0.875, 0.625, 1.0, 0.625, 0.5, 0.625, 0.375, 0.625, 0.375, 0.625, 0.5, 0.625, 0.5, 0.625, 0.375, 0.625, 0.375, 0.625, 0.5, 0.875, 0.5833, 0.875, 0.5, 0.875, 0.5, 0.875, 0.5833, 0.625, 0.08333, 0.625, 0.0, 0.625, 0.0, 0.625, 0.08333, 0.875, 0.5, 0.75, 0.5, 0.75, 0.5, 0.875, 0.5, 0.625, 0.375, 0.625, 0.25, 0.625, 0.25, 0.625, 0.375, 0.75, 0.5, 0.625, 0.5, 0.625, 0.5, 0.75, 0.5, 0.75, 0.6667, 0.875, 0.6667, 0.875, 0.75, 0.75, 0.75, 0.625, 0.6667, 0.75, 0.6667, 0.75, 0.75, 0.625, 0.75, 0.625, 0.5, 0.75, 0.5, 0.75, 0.5, 0.625, 0.5, 0.75, 0.5, 0.875, 0.5, 0.875, 0.5, 0.75, 0.5, 0.625, 0.5833, 0.625, 0.5, 0.625, 0.5, 0.625, 0.5833, 0.875, 0.6667, 0.875, 0.75, 0.875, 0.75, 0.875, 0.6667, 0.625, 0.8438, 0.6023, 0.835, 0.6023, 0.8575, 0.625, 0.875, 0.6023, 0.8125, 0.6023, 0.79, 0.6023, 0.79, 0.6023, 0.8125, 0.6023, 0.835, 0.6023, 0.8125, 0.6023, 0.8125, 0.6023, 0.835, 0.625, 0.8125, 0.625, 0.8438, 0.625, 0.8438, 0.625, 0.8125, 0.625, 0.7812, 0.625, 0.8125, 0.625, 0.8125, 0.625, 0.7812, 0.625, 0.75, 0.625, 0.7812, 0.625, 0.7812, 0.625, 0.75, 0.625, 0.8438, 0.625, 0.875, 0.625, 0.875, 0.625, 0.8438, 0.6023, 0.7675, 0.625, 0.75, 0.625, 0.75, 0.6064, 0.7643, 0.6023, 0.79, 0.6023, 0.7675, 0.6064, 0.7643, 0.6023, 0.79, 0.625, 0.875, 0.625, 0.875, 0.625, 0.875, 0.625, 0.875, 0.6023, 0.8575, 0.6023, 0.835, 0.6023, 0.835, 0.6064, 0.8607, 0.6023, 0.8125, 0.6023, 0.79, 0.6023, 0.79, 0.6023, 0.8125, 0.6023, 0.835, 0.6023, 0.8125, 0.6023, 0.8125, 0.6023, 0.835, 0.6023, 0.8575, 0.6023, 0.835, 0.6023, 0.835, 0.6023, 0.8575, 0.625, 0.8125, 0.625, 0.8438, 0.625, 0.8438, 0.625, 0.8125, 0.625, 0.7812, 0.625, 0.8125, 0.625, 0.8125, 0.625, 0.7812, 0.625, 0.75, 0.625, 0.7812, 0.625, 0.7812, 0.625, 0.75, 0.625, 0.8438, 0.625, 0.875, 0.625, 0.875, 0.625, 0.8438, 0.6023, 0.7675, 0.625, 0.75, 0.625, 0.75, 0.6023, 0.7675, 0.6023, 0.79, 0.6023, 0.7675, 0.6023, 0.7675, 0.6023, 0.79, 0.625, 0.875, 0.625, 0.875, 0.625, 0.875, 0.625, 0.875, 0.625, 0.8438, 0.625, 0.875, 0.6023, 0.8575, 0.6023, 0.835, 0.6064, 0.8607, 0.6023, 0.8575, 0.6023, 0.8575, 0.6064, 0.8607, 0.6023, 0.7675, 0.6023, 0.7675, 0.6023, 0.7675, 0.6023, 0.7675, 0.6023, 0.7675, 0.625, 0.75, 0.625, 0.75, 0.6023, 0.7675, 0.625, 0.8438, 0.625, 0.875, 0.625, 0.875, 0.625, 0.8438, 0.625, 0.75, 0.625, 0.7812, 0.625, 0.7812, 0.625, 0.75, 0.625, 0.7812, 0.625, 0.8125, 0.625, 0.8125, 0.625, 0.7812, 0.625, 0.8125, 0.625, 0.8438, 0.625, 0.8438, 0.625, 0.8125, 0.6023, 0.79, 0.6023, 0.7675, 0.6023, 0.7675, 0.6023, 0.79, 0.6023, 0.835, 0.6023, 0.8125, 0.6023, 0.8125, 0.6023, 0.835, 0.6023, 0.8125, 0.6023, 0.835, 0.6023, 0.835, 0.6023, 0.8125, 0.625, 0.75, 0.625, 0.7812, 0.6023, 0.79, 0.6023, 0.7675, 0.625, 0.7812, 0.625, 0.8125, 0.6023, 0.8125, 0.6023, 0.79, 0.625, 0.8125, 0.625, 0.8438, 0.6023, 0.835, 0.6023, 0.8125, 0.625, 0.75, 0.6023, 0.7675, 0.6023, 0.79, 0.625, 0.7812, 0.625, 0.7812, 0.6023, 0.79, 0.6023, 0.8125, 0.625, 0.8125, 0.625, 0.8125, 0.6023, 0.8125, 0.6023, 0.835, 0.625, 0.8438, 0.6023, 0.8125, 0.6023, 0.79, 0.6023, 0.79, 0.6023, 0.8125, 0.6023, 0.835, 0.6023, 0.8125, 0.6023, 0.8125, 0.6023, 0.835, 0.6064, 0.8607, 0.6023, 0.835, 0.6023, 0.835, 0.6023, 0.8575, 0.625, 0.8125, 0.625, 0.8438, 0.625, 0.8438, 0.625, 0.8125, 0.625, 0.7812, 0.625, 0.8125, 0.625, 0.8125, 0.625, 0.7812, 0.625, 0.75, 0.625, 0.7812, 0.625, 0.7812, 0.625, 0.75, 0.625, 0.8438, 0.625, 0.875, 0.625, 0.875, 0.625, 0.8438, 0.6064, 0.7643, 0.625, 0.75, 0.625, 0.75, 0.6023, 0.7675, 0.6023, 0.79, 0.6064, 0.7643, 0.6023, 0.7675, 0.6023, 0.79, 0.6023, 0.8575, 0.6023, 0.8575, 0.6023, 0.8575, 0.6023, 0.8575, 0.6023, 0.79, 0.6023, 0.7675, 0.6023, 0.7675, 0.6023, 0.79, 0.6023, 0.8575, 0.6023, 0.835, 0.6023, 0.835, 0.6023, 0.8575, 0.6023, 0.835, 0.6023, 0.8125, 0.6023, 0.8125, 0.6023, 0.835, 0.6023, 0.8125, 0.6023, 0.79, 0.6023, 0.79, 0.6023, 0.8125, 0.6023, 0.8575, 0.6023, 0.835, 0.6023, 0.835, 0.6023, 0.8575, 0.6023, 0.7675, 0.6023, 0.79, 0.6023, 0.79, 0.6023, 0.7675, 0.625, 0.875, 0.6023, 0.8575, 0.6023, 0.8575, 0.625, 0.875, 0.6023, 0.835, 0.6023, 0.8575, 0.6023, 0.8575, 0.6023, 0.835, 0.6023, 0.79, 0.6023, 0.8125, 0.6023, 0.8125, 0.6023, 0.79, 0.6023, 0.8125, 0.6023, 0.79, 0.6023, 0.79, 0.6023, 0.8125, 0.875, 0.5, 0.875, 0.5833, 0.875, 0.5833, 0.875, 0.5, 0.875, 0.5833, 0.875, 0.6667, 0.875, 0.6667, 0.875, 0.5833, 0.625, 0.75, 0.625, 0.6667, 0.625, 0.6667, 0.625, 0.75, 0.625, 0.6667, 0.625, 0.5833, 0.625, 0.5833, 0.625, 0.6667, 0.625, 0.5, 0.75, 0.5, 0.75, 0.5833, 0.625, 0.5833, 0.625, 0.5833, 0.75, 0.5833, 0.75, 0.6667, 0.625, 0.6667, 0.75, 0.5, 0.875, 0.5, 0.875, 0.5833, 0.75, 0.5833, 0.75, 0.5833, 0.875, 0.5833, 0.875, 0.6667, 0.75, 0.6667, 0.625, 0.25, 0.625, 0.1667, 0.625, 0.1667, 0.625, 0.25, 0.625, 0.1667, 0.625, 0.08333, 0.625, 0.08333, 0.625, 0.1667, 0.875, 0.75, 0.875, 0.6667, 0.875, 0.6667, 0.875, 0.75, 0.875, 0.6667, 0.875, 0.5833, 0.875, 0.5833, 0.875, 0.6667, 0.625, 0.25, 0.625, 0.1667, 0.625, 0.1667, 0.625, 0.25, 0.625, 0.1667, 0.625, 0.08333, 0.625, 0.08333, 0.625, 0.1667, 0.625, 0.75, 0.625, 0.6667, 0.625, 0.6667, 0.625, 0.75, 0.625, 0.6667, 0.625, 0.5833, 0.625, 0.5833, 0.625, 0.6667, 0.625, 0.5, 0.625, 0.5833, 0.625, 0.5833, 0.625, 0.5, 0.625, 0.5833, 0.625, 0.6667, 0.625, 0.6667, 0.625, 0.5833, 0.625, 0.75, 0.625, 0.6667, 0.625, 0.6667, 0.625, 0.75, 0.625, 0.6667, 0.625, 0.5833, 0.625, 0.5833, 0.625, 0.6667, 0.125, 0.5, 0.25, 0.5, 0.25, 0.5833, 0.125, 0.5833, 0.125, 0.5833, 0.25, 0.5833, 0.25, 0.6667, 0.125, 0.6667, 0.25, 0.5, 0.375, 0.5, 0.375, 0.5833, 0.25, 0.5833, 0.25, 0.5833, 0.375, 0.5833, 0.375, 0.6667, 0.25, 0.6667, 0.3929, 0.6012, 0.6071, 0.6012, 0.6071, 0.6012, 0.3929, 0.6012, 0.3929, 0.5655, 0.3929, 0.5179, 0.3929, 0.5179, 0.3929, 0.5655, 0.3928, 0.1845, 0.6072, 0.1845, 0.6072, 0.1845, 0.3928, 0.1845, 0.3928, 0.1488, 0.3928, 0.1012, 0.3928, 0.1012, 0.3928, 0.1488, 0.375, 0.1667, 0.625, 0.1667, 0.6072, 0.1845, 0.3928, 0.1845, 0.625, 0.1667, 0.625, 0.25, 0.6072, 0.2322, 0.6072, 0.1845, 0.625, 0.25, 0.375, 0.25, 0.3928, 0.2322, 0.6072, 0.2322, 0.375, 0.25, 0.375, 0.1667, 0.3928, 0.1845, 0.3928, 0.2322, 0.375, 0.0, 0.625, 0.0, 0.6072, 0.01784, 0.3928, 0.01784, 0.625, 0.0, 0.625, 0.08333, 0.6072, 0.06549, 0.6072, 0.01784, 0.625, 0.08333, 0.375, 0.08333, 0.3928, 0.06549, 0.6072, 0.06549, 0.375, 0.08333, 0.375, 0.0, 0.3928, 0.01784, 0.3928, 0.06549, 0.375, 0.08333, 0.625, 0.08333, 0.6072, 0.1012, 0.3928, 0.1012, 0.625, 0.08333, 0.625, 0.1667, 0.6072, 0.1488, 0.6072, 0.1012, 0.625, 0.1667, 0.375, 0.1667, 0.3928, 0.1488, 0.6072, 0.1488, 0.375, 0.1667, 0.375, 0.08333, 0.3928, 0.1012, 0.3928, 0.1488, 0.3928, 0.1845, 0.6072, 0.1845, 0.6072, 0.2322, 0.3928, 0.2322, 0.3928, 0.01784, 0.6072, 0.01784, 0.6072, 0.06549, 0.3928, 0.06549, 0.3928, 0.1012, 0.6072, 0.1012, 0.6072, 0.1488, 0.3928, 0.1488, 0.6072, 0.1012, 0.6072, 0.1488, 0.6072, 0.1488, 0.6072, 0.1012, 0.3928, 0.2322, 0.3928, 0.1845, 0.3928, 0.1845, 0.3928, 0.2322, 0.3928, 0.01784, 0.6072, 0.01784, 0.6072, 0.01784, 0.3928, 0.01784, 0.6072, 0.1488, 0.3928, 0.1488, 0.3928, 0.1488, 0.6072, 0.1488, 0.6072, 0.1845, 0.6072, 0.2322, 0.6072, 0.2322, 0.6072, 0.1845, 0.3928, 0.06549, 0.3928, 0.01784, 0.3928, 0.01784, 0.3928, 0.06549, 0.3928, 0.1012, 0.6072, 0.1012, 0.6072, 0.1012, 0.3928, 0.1012, 0.6072, 0.2322, 0.3928, 0.2322, 0.3928, 0.2322, 0.6072, 0.2322, 0.6072, 0.01784, 0.6072, 0.06549, 0.6072, 0.06549, 0.6072, 0.01784, 0.375, 0.6667, 0.625, 0.6667, 0.6071, 0.6845, 0.3929, 0.6845, 0.625, 0.6667, 0.625, 0.75, 0.6071, 0.7321, 0.6071, 0.6845, 0.625, 0.75, 0.375, 0.75, 0.3929, 0.7321, 0.6071, 0.7321, 0.375, 0.75, 0.375, 0.6667, 0.3929, 0.6845, 0.3929, 0.7321, 0.375, 0.5, 0.625, 0.5, 0.6071, 0.5179, 0.3929, 0.5179, 0.625, 0.5, 0.625, 0.5833, 0.6071, 0.5655, 0.6071, 0.5179, 0.625, 0.5833, 0.375, 0.5833, 0.3929, 0.5655, 0.6071, 0.5655, 0.375, 0.5833, 0.375, 0.5, 0.3929, 0.5179, 0.3929, 0.5655, 0.375, 0.5833, 0.625, 0.5833, 0.6071, 0.6012, 0.3929, 0.6012, 0.625, 0.5833, 0.625, 0.6667, 0.6071, 0.6488, 0.6071, 0.6012, 0.625, 0.6667, 0.375, 0.6667, 0.3929, 0.6488, 0.6071, 0.6488, 0.375, 0.6667, 0.375, 0.5833, 0.3929, 0.6012, 0.3929, 0.6488, 0.375, 0.375, 0.625, 0.375, 0.6027, 0.3921, 0.3973, 0.3921, 0.625, 0.375, 0.625, 0.5, 0.6027, 0.4829, 0.6027, 0.3921, 0.625, 0.5, 0.375, 0.5, 0.3973, 0.4829, 0.6027, 0.4829, 0.375, 0.5, 0.375, 0.375, 0.3973, 0.3921, 0.3973, 0.4829, 0.3973, 0.3921, 0.6027, 0.3921, 0.6027, 0.4829, 0.3973, 0.4829, 0.3973, 0.3921, 0.6027, 0.3921, 0.6027, 0.3921, 0.3973, 0.3921, 0.6027, 0.4829, 0.3973, 0.4829, 0.3973, 0.4829, 0.6027, 0.4829, 0.3973, 0.4829, 0.3973, 0.3921, 0.3973, 0.3921, 0.3973, 0.4829, 0.3929, 0.6845, 0.6071, 0.6845, 0.6071, 0.7321, 0.3929, 0.7321, 0.3929, 0.5179, 0.6071, 0.5179, 0.6071, 0.5655, 0.3929, 0.5655, 0.3929, 0.6012, 0.6071, 0.6012, 0.6071, 0.6488, 0.3929, 0.6488, 0.6071, 0.5179, 0.6071, 0.5655, 0.6071, 0.5655, 0.6071, 0.5179, 0.3929, 0.6488, 0.3929, 0.6012, 0.3929, 0.6012, 0.3929, 0.6488, 0.3929, 0.6845, 0.6071, 0.6845, 0.6071, 0.6845, 0.3929, 0.6845, 0.6071, 0.5655, 0.3929, 0.5655, 0.3929, 0.5655, 0.6071, 0.5655, 0.6071, 0.6012, 0.6071, 0.6488, 0.6071, 0.6488, 0.6071, 0.6012, 0.3929, 0.7321, 0.3929, 0.6845, 0.3929, 0.6845, 0.3929, 0.7321, 0.3929, 0.5179, 0.6071, 0.5179, 0.6071, 0.5179, 0.3929, 0.5179, 0.6071, 0.6488, 0.3929, 0.6488, 0.3929, 0.6488, 0.6071, 0.6488, 0.6071, 0.6845, 0.6071, 0.7321, 0.6071, 0.7321, 0.6071, 0.6845, 0.5111, 0.9057, 0.6035, 0.9057, 0.6035, 0.9057, 0.5111, 0.9057, 0.4889, 0.9057, 0.4889, 0.9693, 0.4889, 0.9693, 0.4889, 0.9057, 0.3965, 0.9693, 0.3965, 0.9057, 0.3965, 0.9057, 0.3965, 0.9693, 0.6035, 0.9693, 0.5111, 0.9693, 0.5111, 0.9693, 0.6035, 0.9693, 0.4889, 0.9693, 0.3965, 0.9693, 0.3965, 0.9693, 0.4889, 0.9693, 0.5111, 0.9693, 0.5111, 0.9057, 0.5111, 0.9057, 0.5111, 0.9693, 0.3965, 0.9057, 0.4889, 0.9057, 0.4889, 0.9693, 0.3965, 0.9693, 0.5111, 0.9057, 0.6035, 0.9057, 0.6035, 0.9693, 0.5111, 0.9693, 0.3854, 0.9851, 0.3854, 0.8899, 0.3965, 0.9057, 0.3965, 0.9693, 0.5, 0.9851, 0.3854, 0.9851, 0.3965, 0.9693, 0.4889, 0.9693, 0.5, 0.8899, 0.5, 0.9851, 0.4889, 0.9693, 0.4889, 0.9057, 0.3854, 0.8899, 0.5, 0.8899, 0.4889, 0.9057, 0.3965, 0.9057, 0.5, 0.9851, 0.5, 0.8899, 0.5111, 0.9057, 0.5111, 0.9693, 0.6146, 0.9851, 0.5, 0.9851, 0.5111, 0.9693, 0.6035, 0.9693, 0.6146, 0.8899, 0.6146, 0.9851, 0.6035, 0.9693, 0.6035, 0.9057, 0.5, 0.8899, 0.6146, 0.8899, 0.6035, 0.9057, 0.5111, 0.9057, 0.6035, 0.9057, 0.6035, 0.9693, 0.6035, 0.9693, 0.6035, 0.9057, 0.3965, 0.9057, 0.4889, 0.9057, 0.4889, 0.9057, 0.3965, 0.9057, 0.375, 0.25, 0.625, 0.25, 0.6115, 0.2693, 0.3885, 0.2693, 0.625, 0.25, 0.625, 0.375, 0.6115, 0.3557, 0.6115, 0.2693, 0.625, 0.375, 0.375, 0.375, 0.3885, 0.3557, 0.6115, 0.3557, 0.375, 0.375, 0.375, 0.25, 0.3885, 0.2693, 0.3885, 0.3557, 0.3885, 0.2693, 0.6115, 0.2693, 0.6115, 0.3557, 0.3885, 0.3557, 0.3885, 0.2693, 0.6115, 0.2693, 0.6115, 0.2693, 0.3885, 0.2693, 0.6115, 0.3557, 0.3885, 0.3557, 0.3885, 0.3557, 0.6115, 0.3557, 0.3885, 0.3557, 0.3885, 0.2693, 0.3885, 0.2693, 0.3885, 0.3557, 0.625, 0.875, 0.625, 0.875, 0.625, 0.875, 0.625, 0.875, 0.625, 0.875, 0.625, 0.875, 0.625, 0.875, 0.625, 0.875, 0.6023, 0.8575, 0.6023, 0.8575, 0.6023, 0.8575, 0.6023, 0.8575, 0.6023, 0.8575, 0.6064, 0.8607, 0.6064, 0.8607, 0.6023, 0.8575, 0.625, 0.875, 0.625, 0.875, 0.625, 0.875, 0.625, 0.875, 0.6023, 0.8575, 0.6023, 0.8575, 0.6023, 0.8575, 0.6023, 0.8575, 0.6023, 0.8575, 0.6064, 0.8607, 0.6064, 0.8607, 0.6023, 0.8575, 0.6023, 0.8575, 0.6023, 0.8575, 0.6023, 0.8575, 0.6023, 0.8575, 0.625, 0.875, 0.625, 0.875, 0.625, 0.875, 0.625, 0.875, 0.625, 0.875, 0.625, 0.875, 0.625, 0.875, 0.625, 0.875, 0.6023, 0.8575, 0.6023, 0.8575, 0.6023, 0.8575, 0.6023, 0.8575, 0.6023, 0.8575, 0.625, 0.875, 0.625, 0.875, 0.6023, 0.8575, 0.625, 0.875, 0.6023, 0.8575, 0.6064, 0.8607, 0.625, 0.875, 0.625, 0.875, 0.6023, 0.8575, 0.6023, 0.8575, 0.625, 0.875, 0.625, 0.875, 0.6023, 0.8575, 0.6023, 0.8575, 0.625, 0.875, 0.625, 0.875, 0.6064, 0.8607, 0.6023, 0.8575, 0.625, 0.875, 0.6023, 0.8575, 0.6023, 0.8575, 0.6023, 0.8575, 0.6023, 0.8575, 0.6023, 0.8575, 0.6023, 0.8575, 0.6023, 0.8575, 0.6023, 0.8575, 0.6023, 0.8575, 0.6023, 0.8575, 0.6023, 0.8575, 0.6023, 0.8575, 0.625, 0.875, 0.625, 0.875, 0.625, 0.875, 0.625, 0.875, 0.6064, 0.8607, 0.6023, 0.8575, 0.6023, 0.8575, 0.6064, 0.8607, 0.625, 0.875, 0.6023, 0.8575, 0.6023, 0.8575, 0.625, 0.875, 0.6023, 0.8575, 0.625, 0.875, 0.625, 0.875, 0.6023, 0.8575, 0.6023, 0.8575, 0.6023, 0.8575, 0.6023, 0.8575, 0.6023, 0.8575, 0.4167, 0.4167, 0.5, 0.4167, 0.5, 0.4867, 0.4167, 0.4866, 0.5, 0.5833, 0.5833, 0.5833, 0.5833, 0.6667, 0.5, 0.6667, 0.5, 0.6667, 0.5833, 0.6667, 0.5833, 0.75, 0.5, 0.75, 0.5, 0.75, 0.5833, 0.75, 0.5833, 0.8333, 0.5, 0.8333, 0.5, 0.8333, 0.5833, 0.8333, 0.5833, 0.9167, 0.5, 0.9167, 0.5, 0.9167, 0.5833, 0.9167, 0.5833, 1.0, 0.5, 1.0, 0.5, 2.22e-16, 0.5833, 2.22e-16, 0.5833, 0.08333, 0.5, 0.08333, 0.5, 0.08333, 0.5833, 0.08333, 0.5833, 0.1667, 0.5, 0.1667, 0.5, 0.1667, 0.5833, 0.1667, 0.5833, 0.25, 0.5, 0.25, 0.5, 0.25, 0.5833, 0.25, 0.5833, 0.3333, 0.5, 0.3333, 0.5, 0.3333, 0.5833, 0.3333, 0.5833, 0.4167, 0.5, 0.4167, 0.5, 0.514, 0.5833, 0.514, 0.5833, 0.5833, 0.5, 0.5833, 0.5833, 0.4167, 0.6667, 0.4167, 0.6667, 0.4865, 0.5833, 0.4866, 0.5833, 0.5833, 0.6667, 0.5833, 0.6667, 0.6667, 0.5833, 0.6667, 0.5833, 0.6667, 0.6667, 0.6667, 0.6667, 0.75, 0.5833, 0.75, 0.5833, 0.75, 0.6667, 0.75, 0.6667, 0.8333, 0.5833, 0.8333, 0.5833, 0.8333, 0.6667, 0.8333, 0.6667, 0.9167, 0.5833, 0.9167, 0.5833, 0.9167, 0.6667, 0.9167, 0.6667, 1.0, 0.5833, 1.0, 0.5833, 2.22e-16, 0.6667, 2.22e-16, 0.6667, 0.08333, 0.5833, 0.08333, 0.5833, 0.08333, 0.6667, 0.08333, 0.6667, 0.1667, 0.5833, 0.1667, 0.5833, 0.1667, 0.6667, 0.1667, 0.6667, 0.25, 0.5833, 0.25, 0.5833, 0.25, 0.6667, 0.25, 0.6667, 0.3333, 0.5833, 0.3333, 0.5833, 0.3333, 0.6667, 0.3333, 0.6667, 0.4167, 0.5833, 0.4167, 0.6667, 0.5139, 0.75, 0.5137, 0.75, 0.5833, 0.6667, 0.5833, 0.6667, 0.4167, 0.75, 0.4167, 0.75, 0.4863, 0.6667, 0.4865, 0.6667, 0.5833, 0.75, 0.5833, 0.75, 0.6667, 0.6667, 0.6667, 0.6667, 0.6667, 0.75, 0.6667, 0.75, 0.75, 0.6667, 0.75, 0.6667, 0.75, 0.75, 0.75, 0.75, 0.8333, 0.6667, 0.8333, 0.6667, 0.8333, 0.75, 0.8333, 0.75, 0.9167, 0.6667, 0.9167, 0.6667, 0.9167, 0.75, 0.9167, 0.75, 1.0, 0.6667, 1.0, 0.6667, 2.22e-16, 0.75, 2.22e-16, 0.75, 0.08333, 0.6667, 0.08333, 0.6667, 0.08333, 0.75, 0.08333, 0.75, 0.1667, 0.6667, 0.1667, 0.6667, 0.1667, 0.75, 0.1667, 0.75, 0.25, 0.6667, 0.25, 0.6667, 0.25, 0.75, 0.25, 0.75, 0.3333, 0.6667, 0.3333, 0.6667, 0.3333, 0.75, 0.3333, 0.75, 0.4167, 0.6667, 0.4167, 0.75, 0.5137, 0.8333, 0.5135, 0.8333, 0.5833, 0.75, 0.5833, 0.75, 0.4167, 0.8333, 0.4167, 0.8333, 0.4861, 0.75, 0.4863, 0.75, 0.5833, 0.8333, 0.5833, 0.8333, 0.6667, 0.75, 0.6667, 0.75, 0.6667, 0.8333, 0.6667, 0.8333, 0.75, 0.75, 0.75, 0.75, 0.75, 0.8333, 0.75, 0.8333, 0.8333, 0.75, 0.8333, 0.75, 0.8333, 0.8333, 0.8333, 0.8333, 0.9167, 0.75, 0.9167, 0.75, 0.9167, 0.8333, 0.9167, 0.8333, 1.0, 0.75, 1.0, 0.75, 2.22e-16, 0.8333, 2.22e-16, 0.8333, 0.08333, 0.75, 0.08333, 0.75, 0.08333, 0.8333, 0.08333, 0.8333, 0.1667, 0.75, 0.1667, 0.75, 0.1667, 0.8333, 0.1667, 0.8333, 0.25, 0.75, 0.25, 0.75, 0.25, 0.8333, 0.25, 0.8333, 0.3333, 0.75, 0.3333, 0.75, 0.3333, 0.8333, 0.3333, 0.8333, 0.4167, 0.75, 0.4167, 0.8333, 0.5135, 0.9167, 0.5134, 0.9167, 0.5833, 0.8333, 0.5833, 0.8333, 0.4167, 0.9167, 0.4167, 0.9167, 0.486, 0.8333, 0.4861, 0.8333, 0.5833, 0.9167, 0.5833, 0.9167, 0.6667, 0.8333, 0.6667, 0.8333, 0.6667, 0.9167, 0.6667, 0.9167, 0.75, 0.8333, 0.75, 0.8333, 0.75, 0.9167, 0.75, 0.9167, 0.8333, 0.8333, 0.8333, 0.8333, 0.8333, 0.9167, 0.8333, 0.9167, 0.9167, 0.8333, 0.9167, 0.8333, 0.9167, 0.9167, 0.9167, 0.9167, 1.0, 0.8333, 1.0, 0.8333, 2.22e-16, 0.9167, 2.22e-16, 0.9167, 0.08333, 0.8333, 0.08333, 0.8333, 0.08333, 0.9167, 0.08333, 0.9167, 0.1667, 0.8333, 0.1667, 0.8333, 0.1667, 0.9167, 0.1667, 0.9167, 0.25, 0.8333, 0.25, 0.8333, 0.25, 0.9167, 0.25, 0.9167, 0.3333, 0.8333, 0.3333, 0.8333, 0.3333, 0.9167, 0.3333, 0.9167, 0.4167, 0.8333, 0.4167, 0.9167, 0.5134, 1.0, 0.5133, 1.0, 0.5833, 0.9167, 0.5833, 0.9167, 0.4167, 1.0, 0.4167, 1.0, 0.486, 0.9167, 0.486, 0.9167, 0.5833, 1.0, 0.5833, 1.0, 0.6667, 0.9167, 0.6667, 0.9167, 0.6667, 1.0, 0.6667, 1.0, 0.75, 0.9167, 0.75, 0.9167, 0.75, 1.0, 0.75, 1.0, 0.8333, 0.9167, 0.8333, 0.9167, 0.8333, 1.0, 0.8333, 1.0, 0.9167, 0.9167, 0.9167, 0.9167, 0.9167, 1.0, 0.9167, 1.0, 1.0, 0.9167, 1.0, 0.9167, 2.22e-16, 1.0, 2.22e-16, 1.0, 0.08333, 0.9167, 0.08333, 0.9167, 0.08333, 1.0, 0.08333, 1.0, 0.1667, 0.9167, 0.1667, 0.9167, 0.1667, 1.0, 0.1667, 1.0, 0.25, 0.9167, 0.25, 0.9167, 0.25, 1.0, 0.25, 1.0, 0.3333, 0.9167, 0.3333, 0.9167, 0.3333, 1.0, 0.3333, 1.0, 0.4167, 0.9167, 0.4167, 2.22e-16, 0.5133, 0.08333, 0.5134, 0.08333, 0.5833, 2.22e-16, 0.5833, 2.22e-16, 0.4167, 0.08333, 0.4167, 0.08333, 0.486, 2.22e-16, 0.486, 2.22e-16, 0.5833, 0.08333, 0.5833, 0.08333, 0.6667, 2.22e-16, 0.6667, 2.22e-16, 0.6667, 0.08333, 0.6667, 0.08333, 0.75, 2.22e-16, 0.75, 2.22e-16, 0.75, 0.08333, 0.75, 0.08333, 0.8333, 2.22e-16, 0.8333, 2.22e-16, 0.8333, 0.08333, 0.8333, 0.08333, 0.9167, 2.22e-16, 0.9167, 2.22e-16, 0.9167, 0.08333, 0.9167, 0.08333, 1.0, 2.22e-16, 1.0, 2.22e-16, 2.22e-16, 0.08333, 2.22e-16, 0.08333, 0.08333, 2.22e-16, 0.08333, 2.22e-16, 0.08333, 0.08333, 0.08333, 0.08333, 0.1667, 2.22e-16, 0.1667, 2.22e-16, 0.1667, 0.08333, 0.1667, 0.08333, 0.25, 2.22e-16, 0.25, 2.22e-16, 0.25, 0.08333, 0.25, 0.08333, 0.3333, 2.22e-16, 0.3333, 2.22e-16, 0.3333, 0.08333, 0.3333, 0.08333, 0.4167, 2.22e-16, 0.4167, 0.08333, 0.5134, 0.1667, 0.5135, 0.1667, 0.5833, 0.08333, 0.5833, 0.08333, 0.4167, 0.1667, 0.4167, 0.1667, 0.4861, 0.08333, 0.486, 0.08333, 0.5833, 0.1667, 0.5833, 0.1667, 0.6667, 0.08333, 0.6667, 0.08333, 0.6667, 0.1667, 0.6667, 0.1667, 0.75, 0.08333, 0.75, 0.08333, 0.75, 0.1667, 0.75, 0.1667, 0.8333, 0.08333, 0.8333, 0.08333, 0.8333, 0.1667, 0.8333, 0.1667, 0.9167, 0.08333, 0.9167, 0.08333, 0.9167, 0.1667, 0.9167, 0.1667, 1.0, 0.08333, 1.0, 0.08333, 2.22e-16, 0.1667, 2.22e-16, 0.1667, 0.08333, 0.08333, 0.08333, 0.08333, 0.08333, 0.1667, 0.08333, 0.1667, 0.1667, 0.08333, 0.1667, 0.08333, 0.1667, 0.1667, 0.1667, 0.1667, 0.25, 0.08333, 0.25, 0.08333, 0.25, 0.1667, 0.25, 0.1667, 0.3333, 0.08333, 0.3333, 0.08333, 0.3333, 0.1667, 0.3333, 0.1667, 0.4167, 0.08333, 0.4167, 0.1667, 0.5135, 0.25, 0.5137, 0.25, 0.5833, 0.1667, 0.5833, 0.1667, 0.4167, 0.25, 0.4167, 0.25, 0.4863, 0.1667, 0.4861, 0.1667, 0.5833, 0.25, 0.5833, 0.25, 0.6667, 0.1667, 0.6667, 0.1667, 0.6667, 0.25, 0.6667, 0.25, 0.75, 0.1667, 0.75, 0.1667, 0.75, 0.25, 0.75, 0.25, 0.8333, 0.1667, 0.8333, 0.1667, 0.8333, 0.25, 0.8333, 0.25, 0.9167, 0.1667, 0.9167, 0.1667, 0.9167, 0.25, 0.9167, 0.25, 1.0, 0.1667, 1.0, 0.1667, 2.22e-16, 0.25, 2.22e-16, 0.25, 0.08333, 0.1667, 0.08333, 0.1667, 0.08333, 0.25, 0.08333, 0.25, 0.1667, 0.1667, 0.1667, 0.1667, 0.1667, 0.25, 0.1667, 0.25, 0.25, 0.1667, 0.25, 0.1667, 0.25, 0.25, 0.25, 0.25, 0.3333, 0.1667, 0.3333, 0.1667, 0.3333, 0.25, 0.3333, 0.25, 0.4167, 0.1667, 0.4167, 0.25, 0.5137, 0.3333, 0.5139, 0.3333, 0.5833, 0.25, 0.5833, 0.25, 0.4167, 0.3333, 0.4167, 0.3333, 0.4865, 0.25, 0.4863, 0.25, 0.5833, 0.3333, 0.5833, 0.3333, 0.6667, 0.25, 0.6667, 0.25, 0.6667, 0.3333, 0.6667, 0.3333, 0.75, 0.25, 0.75, 0.25, 0.75, 0.3333, 0.75, 0.3333, 0.8333, 0.25, 0.8333, 0.25, 0.8333, 0.3333, 0.8333, 0.3333, 0.9167, 0.25, 0.9167, 0.25, 0.9167, 0.3333, 0.9167, 0.3333, 1.0, 0.25, 1.0, 0.25, 2.22e-16, 0.3333, 2.22e-16, 0.3333, 0.08333, 0.25, 0.08333, 0.25, 0.08333, 0.3333, 0.08333, 0.3333, 0.1667, 0.25, 0.1667, 0.25, 0.1667, 0.3333, 0.1667, 0.3333, 0.25, 0.25, 0.25, 0.25, 0.25, 0.3333, 0.25, 0.3333, 0.3333, 0.25, 0.3333, 0.25, 0.3333, 0.3333, 0.3333, 0.3333, 0.4167, 0.25, 0.4167, 0.3333, 0.5139, 0.4167, 0.514, 0.4167, 0.5833, 0.3333, 0.5833, 0.3333, 0.4167, 0.4167, 0.4167, 0.4167, 0.4866, 0.3333, 0.4865, 0.3333, 0.5833, 0.4167, 0.5833, 0.4167, 0.6667, 0.3333, 0.6667, 0.3333, 0.6667, 0.4167, 0.6667, 0.4167, 0.75, 0.3333, 0.75, 0.3333, 0.75, 0.4167, 0.75, 0.4167, 0.8333, 0.3333, 0.8333, 0.3333, 0.8333, 0.4167, 0.8333, 0.4167, 0.9167, 0.3333, 0.9167, 0.3333, 0.9167, 0.4167, 0.9167, 0.4167, 1.0, 0.3333, 1.0, 0.3333, 2.22e-16, 0.4167, 2.22e-16, 0.4167, 0.08333, 0.3333, 0.08333, 0.3333, 0.08333, 0.4167, 0.08333, 0.4167, 0.1667, 0.3333, 0.1667, 0.3333, 0.1667, 0.4167, 0.1667, 0.4167, 0.25, 0.3333, 0.25, 0.3333, 0.25, 0.4167, 0.25, 0.4167, 0.3333, 0.3333, 0.3333, 0.3333, 0.3333, 0.4167, 0.3333, 0.4167, 0.4167, 0.3333, 0.4167, 0.5, 0.4167, 0.5833, 0.4167, 0.5833, 0.4866, 0.5, 0.4867, 0.4167, 0.5833, 0.5, 0.5833, 0.5, 0.6667, 0.4167, 0.6667, 0.4167, 0.6667, 0.5, 0.6667, 0.5, 0.75, 0.4167, 0.75, 0.4167, 0.75, 0.5, 0.75, 0.5, 0.8333, 0.4167, 0.8333, 0.4167, 0.8333, 0.5, 0.8333, 0.5, 0.9167, 0.4167, 0.9167, 0.4167, 0.9167, 0.5, 0.9167, 0.5, 1.0, 0.4167, 1.0, 0.4167, 2.22e-16, 0.5, 2.22e-16, 0.5, 0.08333, 0.4167, 0.08333, 0.4167, 0.08333, 0.5, 0.08333, 0.5, 0.1667, 0.4167, 0.1667, 0.4167, 0.1667, 0.5, 0.1667, 0.5, 0.25, 0.4167, 0.25, 0.4167, 0.25, 0.5, 0.25, 0.5, 0.3333, 0.4167, 0.3333, 0.4167, 0.3333, 0.5, 0.3333, 0.5, 0.4167, 0.4167, 0.4167, 0.5833, 0.514, 0.6667, 0.5139, 0.6667, 0.5833, 0.5833, 0.5833, 0.5, 0.4867, 0.5833, 0.4866, 0.5832, 0.5, 0.5, 0.5, 0.5, 0.5, 0.5832, 0.5, 0.5833, 0.514, 0.5, 0.514, 0.5833, 0.4866, 0.6667, 0.4865, 0.6664, 0.5, 0.5832, 0.5, 0.5832, 0.5, 0.6664, 0.5, 0.6667, 0.5139, 0.5833, 0.514, 0.6667, 0.4865, 0.75, 0.4863, 0.75, 0.5, 0.6664, 0.5, 0.6664, 0.5, 0.75, 0.5, 0.75, 0.5137, 0.6667, 0.5139, 0.75, 0.4863, 0.8333, 0.4861, 0.8336, 0.5, 0.75, 0.5, 0.75, 0.5, 0.8336, 0.5, 0.8333, 0.5135, 0.75, 0.5137, 0.8333, 0.4861, 0.9167, 0.486, 0.9168, 0.5, 0.8336, 0.5, 0.8336, 0.5, 0.9168, 0.5, 0.9167, 0.5134, 0.8333, 0.5135, 0.9167, 0.486, 1.0, 0.486, 0.9999, 0.5, 0.9168, 0.5, 0.9168, 0.5, 0.9999, 0.5, 1.0, 0.5133, 0.9167, 0.5134, 2.22e-16, 0.486, 0.08333, 0.486, 0.08316, 0.5, 7.82e-05, 0.5, 7.82e-05, 0.5, 0.08316, 0.5, 0.08333, 0.5134, 2.22e-16, 0.5133, 0.08333, 0.486, 0.1667, 0.4861, 0.1664, 0.5, 0.08316, 0.5, 0.08316, 0.5, 0.1664, 0.5, 0.1667, 0.5135, 0.08333, 0.5134, 0.1667, 0.4861, 0.25, 0.4863, 0.25, 0.5, 0.1664, 0.5, 0.1664, 0.5, 0.25, 0.5, 0.25, 0.5137, 0.1667, 0.5135, 0.25, 0.4863, 0.3333, 0.4865, 0.3336, 0.5, 0.25, 0.5, 0.25, 0.5, 0.3336, 0.5, 0.3333, 0.5139, 0.25, 0.5137, 0.3333, 0.4865, 0.4167, 0.4866, 0.4168, 0.5, 0.3336, 0.5, 0.3336, 0.5, 0.4168, 0.5, 0.4167, 0.514, 0.3333, 0.5139, 0.5, 0.514, 0.4167, 0.514, 0.4168, 0.5, 0.5, 0.5, 0.5, 0.5, 0.4168, 0.5, 0.4167, 0.4866, 0.5, 0.4867, 0.4167, 0.514, 0.5, 0.514, 0.5, 0.5833, 0.4167, 0.5833])
me_cube_003.materials.append(mat_wood_002)
me_cube_003.materials.append(mat_white_002)
me_cube_003.materials.append(mat_material_002)
me_cube_003.materials.append(mat_yellow_002)
me_cube_003.materials.append(mat_green_002)
me_cube_003.materials.append(mat_bodega_shop_004)
me_cube_003.materials.append(mat_bodega_roof_002)
me_cube_003.materials.append(mat_glass_002)
me_cube_003.materials.append(mat_bodega_shop_005)
me_cube_003.update()

# ---- objects
ob_flower_shop_008 = bpy.data.objects.new('Flower_Shop.008', me_cube_003)

# ---- transforms, parenting, visibility, modifiers, constraints
ob_flower_shop_008.location = (0.0, 0.0, 0.0)
ob_flower_shop_008.scale = (2.0, 1.0, 1.0)
_m = ob_flower_shop_008.modifiers.new('Bevel', 'BEVEL')
_m.width = 0.02
_m.width_pct = 0.02
_m.use_clamp_overlap = False

# ---- collection membership
col_collection.objects.link(ob_flower_shop_008)

# ---- scene / render settings (as saved in the file)
scene.frame_start = 1; scene.frame_end = 250; scene.frame_set(1)
scene.render.engine = 'BLENDER_EEVEE_NEXT'
scene.cycles.sampling_pattern = 'TABULATED_SOBOL'
scene.view_settings.view_transform = 'Filmic'
bpy.context.view_layer.update()

# ---- added for rendering (the .blend has no active camera and no usable light): camera, sun
cam_auto = bpy.data.cameras.new('AutoCamera')
cam_auto.lens = 50.0
cam_auto.sensor_width = 36.0
cam_auto.clip_end = 1000.0
ob_auto_camera = bpy.data.objects.new('AutoCamera', cam_auto)
scene.collection.objects.link(ob_auto_camera)
ob_auto_camera.location = (6.20306, -7.87934, 6.9017)
ob_auto_camera.rotation_euler = (1.09748, -7.21219e-08, 0.694738)
scene.camera = ob_auto_camera
light_auto_sun = bpy.data.lights.new('AutoSun', 'SUN')
light_auto_sun.energy = 3.0
light_auto_sun.angle = 0.0523599
ob_auto_sun = bpy.data.objects.new('AutoSun', light_auto_sun)
scene.collection.objects.link(ob_auto_sun)
ob_auto_sun.rotation_euler = (0.872665, 0.174533, 0.523599)
bpy.context.view_layer.update()
